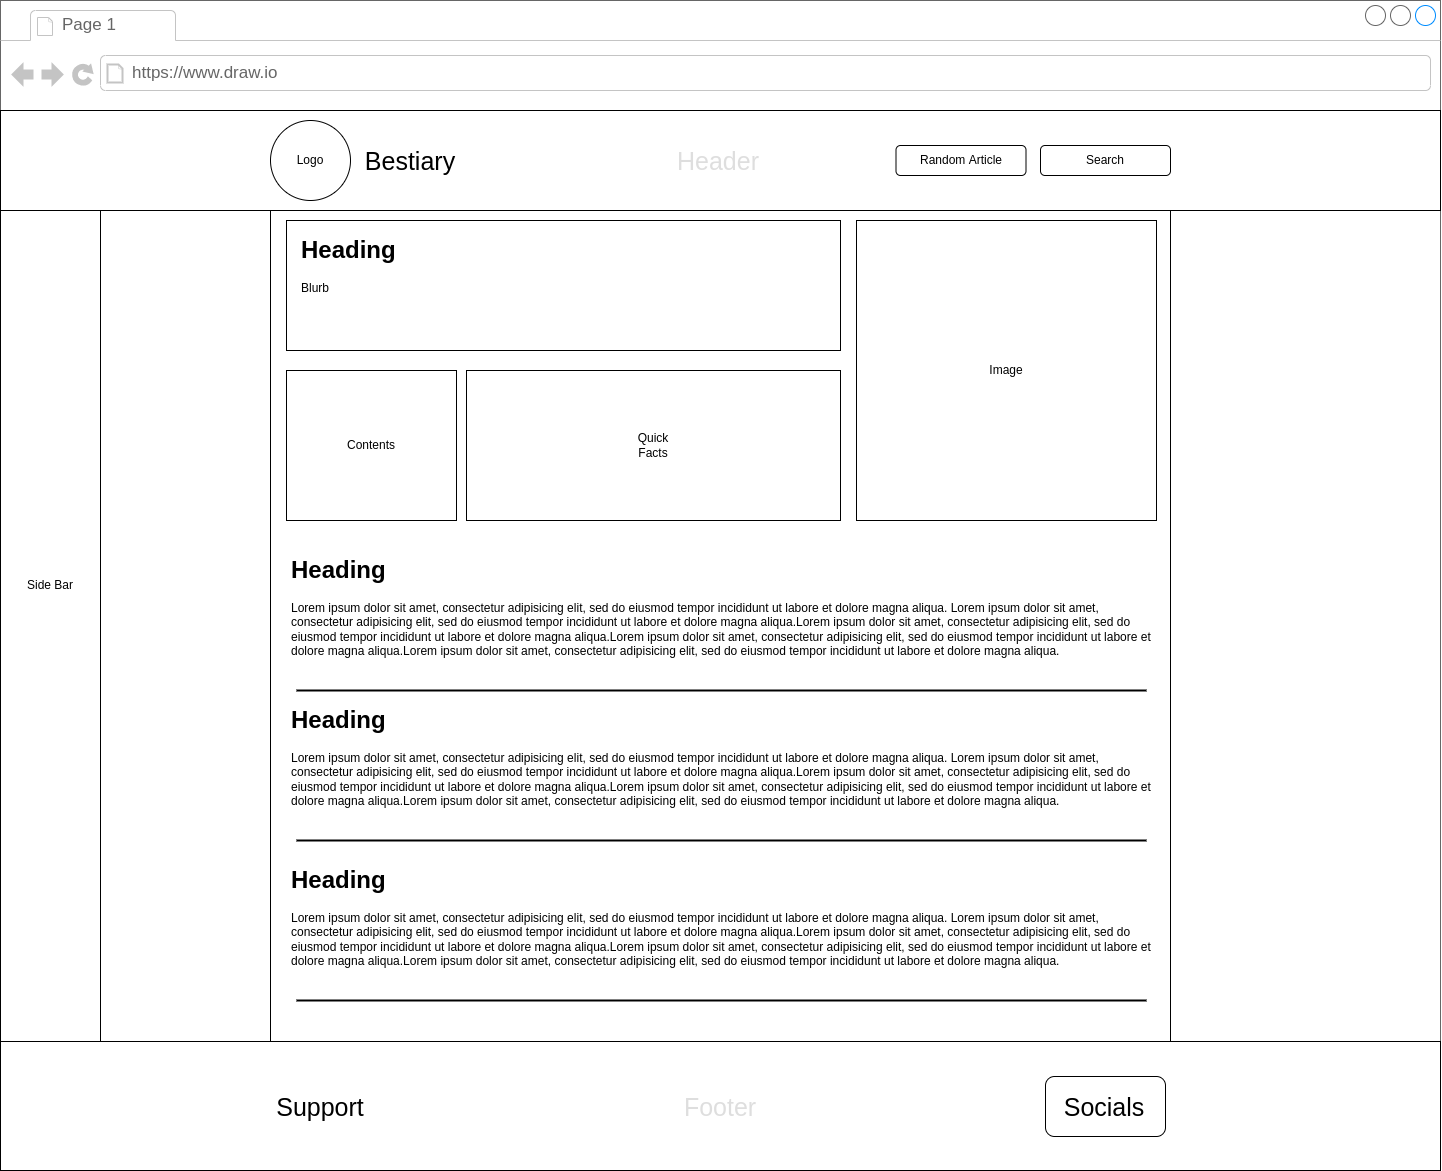

The diagram above was exported from draw.io. Its source (the exported page's mxGraphModel, read from the mxfile embedded in the PNG):
<mxGraphModel dx="2651" dy="2149" grid="1" gridSize="10" guides="1" tooltips="1" connect="1" arrows="1" fold="1" page="1" pageScale="1" pageWidth="827" pageHeight="1169" math="0" shadow="0">
  <root>
    <mxCell id="0" />
    <mxCell id="1" parent="0" />
    <mxCell id="i564y-fLaXA9xmjaBz-y-26" value="" style="strokeWidth=1;shadow=0;dashed=0;align=center;html=1;shape=mxgraph.mockup.containers.browserWindow;rSize=0;strokeColor=#666666;strokeColor2=#008cff;strokeColor3=#c4c4c4;mainText=,;recursiveResize=0;" parent="1" vertex="1">
      <mxGeometry x="-306" y="-110" width="1440" height="1170" as="geometry" />
    </mxCell>
    <mxCell id="i564y-fLaXA9xmjaBz-y-27" value="Page 1" style="strokeWidth=1;shadow=0;dashed=0;align=center;html=1;shape=mxgraph.mockup.containers.anchor;fontSize=17;fontColor=#666666;align=left;" parent="i564y-fLaXA9xmjaBz-y-26" vertex="1">
      <mxGeometry x="60" y="12" width="110" height="26" as="geometry" />
    </mxCell>
    <mxCell id="i564y-fLaXA9xmjaBz-y-28" value="https://www.draw.io" style="strokeWidth=1;shadow=0;dashed=0;align=center;html=1;shape=mxgraph.mockup.containers.anchor;rSize=0;fontSize=17;fontColor=#666666;align=left;" parent="i564y-fLaXA9xmjaBz-y-26" vertex="1">
      <mxGeometry x="130" y="60" width="250" height="26" as="geometry" />
    </mxCell>
    <mxCell id="i564y-fLaXA9xmjaBz-y-7" value="" style="rounded=0;whiteSpace=wrap;html=1;" parent="i564y-fLaXA9xmjaBz-y-26" vertex="1">
      <mxGeometry y="200" width="100" height="970" as="geometry" />
    </mxCell>
    <mxCell id="i564y-fLaXA9xmjaBz-y-8" value="Side Bar" style="text;html=1;strokeColor=none;fillColor=none;align=center;verticalAlign=middle;whiteSpace=wrap;rounded=0;" parent="i564y-fLaXA9xmjaBz-y-26" vertex="1">
      <mxGeometry x="20" y="570" width="60" height="30" as="geometry" />
    </mxCell>
    <mxCell id="i564y-fLaXA9xmjaBz-y-1" value="" style="rounded=0;whiteSpace=wrap;html=1;" parent="i564y-fLaXA9xmjaBz-y-26" vertex="1">
      <mxGeometry x="270" y="110" width="900" height="1050" as="geometry" />
    </mxCell>
    <mxCell id="i564y-fLaXA9xmjaBz-y-38" value="" style="rounded=0;whiteSpace=wrap;html=1;" parent="i564y-fLaXA9xmjaBz-y-26" vertex="1">
      <mxGeometry y="1041" width="1440" height="129" as="geometry" />
    </mxCell>
    <mxCell id="i564y-fLaXA9xmjaBz-y-39" value="Footer" style="text;html=1;strokeColor=none;fillColor=none;align=center;verticalAlign=middle;whiteSpace=wrap;rounded=0;fontSize=25;fontColor=#DEDEDE;" parent="i564y-fLaXA9xmjaBz-y-26" vertex="1">
      <mxGeometry x="690" y="1090.5" width="60" height="30" as="geometry" />
    </mxCell>
    <mxCell id="i564y-fLaXA9xmjaBz-y-40" value="Support" style="text;html=1;strokeColor=none;fillColor=none;align=center;verticalAlign=middle;whiteSpace=wrap;rounded=0;fontSize=25;fontColor=#000000;" parent="i564y-fLaXA9xmjaBz-y-26" vertex="1">
      <mxGeometry x="270" y="1090.5" width="100" height="30" as="geometry" />
    </mxCell>
    <mxCell id="i564y-fLaXA9xmjaBz-y-41" value="" style="rounded=1;whiteSpace=wrap;html=1;fontSize=25;fontColor=#000000;" parent="i564y-fLaXA9xmjaBz-y-26" vertex="1">
      <mxGeometry x="1045" y="1076" width="120" height="60" as="geometry" />
    </mxCell>
    <mxCell id="i564y-fLaXA9xmjaBz-y-42" value="Socials" style="text;html=1;strokeColor=none;fillColor=none;align=center;verticalAlign=middle;whiteSpace=wrap;rounded=0;fontSize=25;fontColor=#000000;" parent="i564y-fLaXA9xmjaBz-y-26" vertex="1">
      <mxGeometry x="1074" y="1090.5" width="60" height="30" as="geometry" />
    </mxCell>
    <mxCell id="i564y-fLaXA9xmjaBz-y-14" value="" style="rounded=0;whiteSpace=wrap;html=1;" parent="i564y-fLaXA9xmjaBz-y-26" vertex="1">
      <mxGeometry x="286" y="220" width="554" height="130" as="geometry" />
    </mxCell>
    <mxCell id="i564y-fLaXA9xmjaBz-y-15" value="&lt;h1&gt;Heading&lt;/h1&gt;&lt;p&gt;Blurb&lt;/p&gt;" style="text;html=1;strokeColor=none;fillColor=none;spacing=5;spacingTop=-20;whiteSpace=wrap;overflow=hidden;rounded=0;" parent="i564y-fLaXA9xmjaBz-y-26" vertex="1">
      <mxGeometry x="296" y="230" width="520" height="110" as="geometry" />
    </mxCell>
    <mxCell id="i564y-fLaXA9xmjaBz-y-11" value="" style="whiteSpace=wrap;html=1;aspect=fixed;" parent="i564y-fLaXA9xmjaBz-y-26" vertex="1">
      <mxGeometry x="856" y="220" width="300" height="300" as="geometry" />
    </mxCell>
    <mxCell id="i564y-fLaXA9xmjaBz-y-12" value="Image" style="text;html=1;strokeColor=none;fillColor=none;align=center;verticalAlign=middle;whiteSpace=wrap;rounded=0;" parent="i564y-fLaXA9xmjaBz-y-26" vertex="1">
      <mxGeometry x="976" y="355" width="60" height="30" as="geometry" />
    </mxCell>
    <mxCell id="i564y-fLaXA9xmjaBz-y-16" value="" style="rounded=0;whiteSpace=wrap;html=1;" parent="i564y-fLaXA9xmjaBz-y-26" vertex="1">
      <mxGeometry x="286" y="370" width="170" height="150" as="geometry" />
    </mxCell>
    <mxCell id="i564y-fLaXA9xmjaBz-y-17" value="Contents" style="text;html=1;strokeColor=none;fillColor=none;align=center;verticalAlign=middle;whiteSpace=wrap;rounded=0;" parent="i564y-fLaXA9xmjaBz-y-26" vertex="1">
      <mxGeometry x="341" y="430" width="60" height="30" as="geometry" />
    </mxCell>
    <mxCell id="i564y-fLaXA9xmjaBz-y-2" value="" style="rounded=0;whiteSpace=wrap;html=1;" parent="i564y-fLaXA9xmjaBz-y-26" vertex="1">
      <mxGeometry x="466" y="370" width="374" height="150" as="geometry" />
    </mxCell>
    <mxCell id="i564y-fLaXA9xmjaBz-y-13" value="Quick Facts" style="text;html=1;strokeColor=none;fillColor=none;align=center;verticalAlign=middle;whiteSpace=wrap;rounded=0;" parent="i564y-fLaXA9xmjaBz-y-26" vertex="1">
      <mxGeometry x="623" y="430" width="60" height="30" as="geometry" />
    </mxCell>
    <mxCell id="i564y-fLaXA9xmjaBz-y-43" value="&lt;h1&gt;Heading&lt;/h1&gt;Lorem ipsum dolor sit amet, consectetur adipisicing elit, sed do eiusmod tempor incididunt ut labore et dolore magna aliqua. Lorem ipsum dolor sit amet, consectetur adipisicing elit, sed do eiusmod tempor incididunt ut labore et dolore magna aliqua.Lorem ipsum dolor sit amet, consectetur adipisicing elit, sed do eiusmod tempor incididunt ut labore et dolore magna aliqua.Lorem ipsum dolor sit amet, consectetur adipisicing elit, sed do eiusmod tempor incididunt ut labore et dolore magna aliqua.Lorem ipsum dolor sit amet, consectetur adipisicing elit, sed do eiusmod tempor incididunt ut labore et dolore magna aliqua." style="text;html=1;strokeColor=none;fillColor=none;spacing=5;spacingTop=-20;whiteSpace=wrap;overflow=hidden;rounded=0;" parent="i564y-fLaXA9xmjaBz-y-26" vertex="1">
      <mxGeometry x="286" y="700" width="870" height="160" as="geometry" />
    </mxCell>
    <mxCell id="i564y-fLaXA9xmjaBz-y-44" value="" style="line;strokeWidth=2;html=1;" parent="i564y-fLaXA9xmjaBz-y-26" vertex="1">
      <mxGeometry x="296" y="835" width="850" height="10" as="geometry" />
    </mxCell>
    <mxCell id="i564y-fLaXA9xmjaBz-y-45" value="&lt;h1&gt;Heading&lt;/h1&gt;Lorem ipsum dolor sit amet, consectetur adipisicing elit, sed do eiusmod tempor incididunt ut labore et dolore magna aliqua. Lorem ipsum dolor sit amet, consectetur adipisicing elit, sed do eiusmod tempor incididunt ut labore et dolore magna aliqua.Lorem ipsum dolor sit amet, consectetur adipisicing elit, sed do eiusmod tempor incididunt ut labore et dolore magna aliqua.Lorem ipsum dolor sit amet, consectetur adipisicing elit, sed do eiusmod tempor incididunt ut labore et dolore magna aliqua.Lorem ipsum dolor sit amet, consectetur adipisicing elit, sed do eiusmod tempor incididunt ut labore et dolore magna aliqua." style="text;html=1;strokeColor=none;fillColor=none;spacing=5;spacingTop=-20;whiteSpace=wrap;overflow=hidden;rounded=0;" parent="i564y-fLaXA9xmjaBz-y-26" vertex="1">
      <mxGeometry x="286" y="860" width="870" height="160" as="geometry" />
    </mxCell>
    <mxCell id="i564y-fLaXA9xmjaBz-y-46" value="" style="line;strokeWidth=2;html=1;" parent="i564y-fLaXA9xmjaBz-y-26" vertex="1">
      <mxGeometry x="296" y="995" width="850" height="10" as="geometry" />
    </mxCell>
    <mxCell id="i564y-fLaXA9xmjaBz-y-19" value="&lt;h1&gt;Heading&lt;/h1&gt;Lorem ipsum dolor sit amet, consectetur adipisicing elit, sed do eiusmod tempor incididunt ut labore et dolore magna aliqua. Lorem ipsum dolor sit amet, consectetur adipisicing elit, sed do eiusmod tempor incididunt ut labore et dolore magna aliqua.Lorem ipsum dolor sit amet, consectetur adipisicing elit, sed do eiusmod tempor incididunt ut labore et dolore magna aliqua.Lorem ipsum dolor sit amet, consectetur adipisicing elit, sed do eiusmod tempor incididunt ut labore et dolore magna aliqua.Lorem ipsum dolor sit amet, consectetur adipisicing elit, sed do eiusmod tempor incididunt ut labore et dolore magna aliqua." style="text;html=1;strokeColor=none;fillColor=none;spacing=5;spacingTop=-20;whiteSpace=wrap;overflow=hidden;rounded=0;" parent="1" vertex="1">
      <mxGeometry x="-20" y="440" width="870" height="160" as="geometry" />
    </mxCell>
    <mxCell id="i564y-fLaXA9xmjaBz-y-20" value="" style="line;strokeWidth=2;html=1;" parent="1" vertex="1">
      <mxGeometry x="-10" y="575" width="850" height="10" as="geometry" />
    </mxCell>
    <mxCell id="i564y-fLaXA9xmjaBz-y-29" value="" style="rounded=0;whiteSpace=wrap;html=1;" parent="1" vertex="1">
      <mxGeometry x="-306" width="1440" height="100" as="geometry" />
    </mxCell>
    <mxCell id="i564y-fLaXA9xmjaBz-y-30" value="" style="ellipse;whiteSpace=wrap;html=1;aspect=fixed;" parent="1" vertex="1">
      <mxGeometry x="-36" y="10" width="80" height="80" as="geometry" />
    </mxCell>
    <mxCell id="i564y-fLaXA9xmjaBz-y-31" value="Header" style="text;html=1;strokeColor=none;fillColor=none;align=center;verticalAlign=middle;whiteSpace=wrap;rounded=0;fontSize=25;fontColor=#DEDEDE;" parent="1" vertex="1">
      <mxGeometry x="381.75" y="35" width="60" height="30" as="geometry" />
    </mxCell>
    <mxCell id="i564y-fLaXA9xmjaBz-y-32" value="Logo" style="text;html=1;strokeColor=none;fillColor=none;align=center;verticalAlign=middle;whiteSpace=wrap;rounded=0;" parent="1" vertex="1">
      <mxGeometry x="-26" y="35" width="60" height="30" as="geometry" />
    </mxCell>
    <mxCell id="i564y-fLaXA9xmjaBz-y-33" value="" style="rounded=1;whiteSpace=wrap;html=1;" parent="1" vertex="1">
      <mxGeometry x="734" y="35" width="130" height="30" as="geometry" />
    </mxCell>
    <mxCell id="i564y-fLaXA9xmjaBz-y-34" value="Search" style="text;html=1;strokeColor=none;fillColor=none;align=center;verticalAlign=middle;whiteSpace=wrap;rounded=0;" parent="1" vertex="1">
      <mxGeometry x="769" y="35" width="60" height="30" as="geometry" />
    </mxCell>
    <mxCell id="i564y-fLaXA9xmjaBz-y-35" value="Bestiary" style="text;html=1;strokeColor=none;fillColor=none;align=center;verticalAlign=middle;whiteSpace=wrap;rounded=0;fontSize=25;fontColor=#000000;" parent="1" vertex="1">
      <mxGeometry x="74" y="35" width="60" height="30" as="geometry" />
    </mxCell>
    <mxCell id="i564y-fLaXA9xmjaBz-y-36" value="" style="rounded=1;whiteSpace=wrap;html=1;" parent="1" vertex="1">
      <mxGeometry x="589.5" y="35" width="130" height="30" as="geometry" />
    </mxCell>
    <mxCell id="i564y-fLaXA9xmjaBz-y-37" value="Random Article" style="text;html=1;strokeColor=none;fillColor=none;align=center;verticalAlign=middle;whiteSpace=wrap;rounded=0;" parent="1" vertex="1">
      <mxGeometry x="609.75" y="35" width="89.5" height="30" as="geometry" />
    </mxCell>
  </root>
</mxGraphModel>